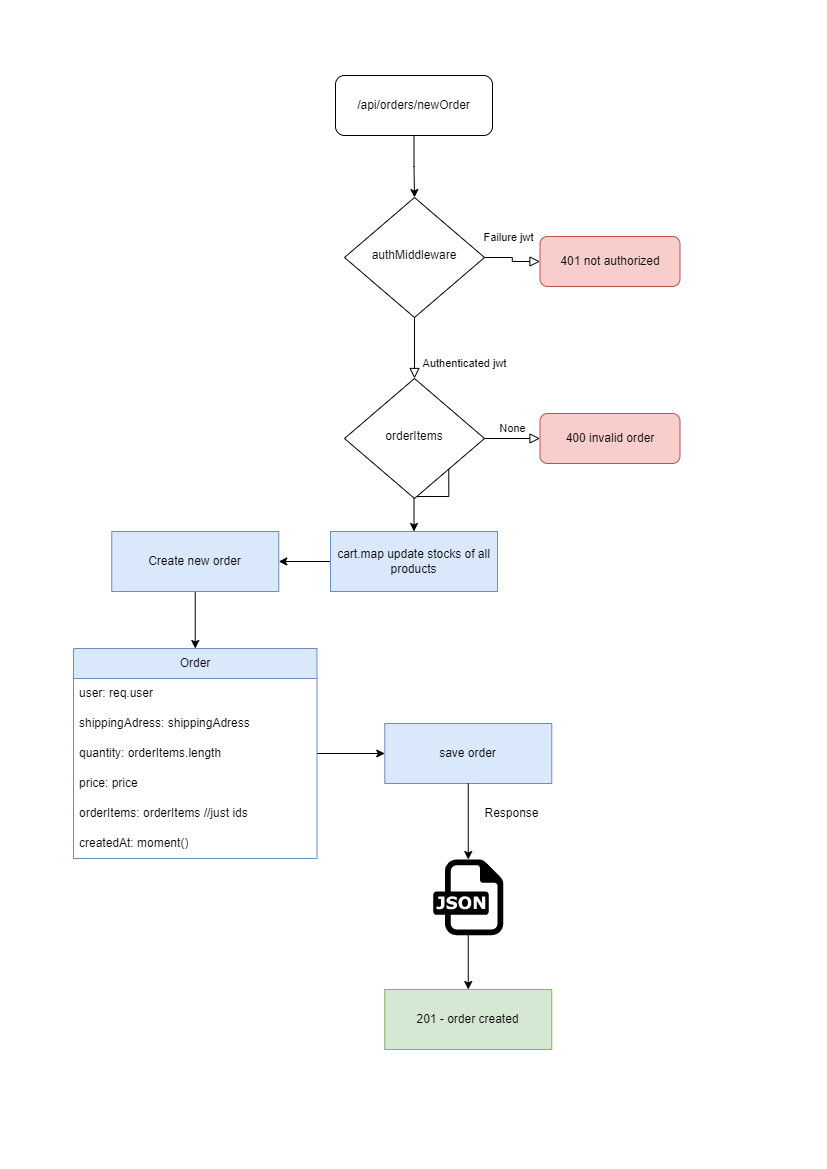

The diagram above was exported from draw.io. Its source (the exported page's mxGraphModel, read from the mxfile embedded in the PNG):
<mxGraphModel dx="1306" dy="829" grid="0" gridSize="10" guides="1" tooltips="1" connect="1" arrows="1" fold="1" page="1" pageScale="1" pageWidth="827" pageHeight="1169" math="0" shadow="0">
  <root>
    <mxCell id="WIyWlLk6GJQsqaUBKTNV-0" />
    <mxCell id="WIyWlLk6GJQsqaUBKTNV-1" parent="WIyWlLk6GJQsqaUBKTNV-0" />
    <mxCell id="1tPp8XJpOZwxmIHg1qJE-30" style="edgeStyle=orthogonalEdgeStyle;rounded=0;orthogonalLoop=1;jettySize=auto;html=1;entryX=0.5;entryY=0;entryDx=0;entryDy=0;" parent="WIyWlLk6GJQsqaUBKTNV-1" source="WIyWlLk6GJQsqaUBKTNV-3" target="WIyWlLk6GJQsqaUBKTNV-6" edge="1">
      <mxGeometry relative="1" as="geometry" />
    </mxCell>
    <mxCell id="WIyWlLk6GJQsqaUBKTNV-3" value="/api/orders/newOrder" style="rounded=1;whiteSpace=wrap;html=1;fontSize=12;glass=0;strokeWidth=1;shadow=0;" parent="WIyWlLk6GJQsqaUBKTNV-1" vertex="1">
      <mxGeometry x="335" y="75" width="157" height="60" as="geometry" />
    </mxCell>
    <mxCell id="WIyWlLk6GJQsqaUBKTNV-4" value="Authenticated jwt" style="rounded=0;html=1;jettySize=auto;orthogonalLoop=1;fontSize=11;endArrow=block;endFill=0;endSize=8;strokeWidth=1;shadow=0;labelBackgroundColor=none;edgeStyle=orthogonalEdgeStyle;entryX=0.5;entryY=0;entryDx=0;entryDy=0;" parent="WIyWlLk6GJQsqaUBKTNV-1" source="WIyWlLk6GJQsqaUBKTNV-6" target="1tPp8XJpOZwxmIHg1qJE-31" edge="1">
      <mxGeometry x="0.5" y="50" relative="1" as="geometry">
        <mxPoint as="offset" />
        <mxPoint x="394.55882352941194" y="356.05098039215704" as="targetPoint" />
      </mxGeometry>
    </mxCell>
    <mxCell id="WIyWlLk6GJQsqaUBKTNV-5" value="Failure jwt" style="edgeStyle=orthogonalEdgeStyle;rounded=0;html=1;jettySize=auto;orthogonalLoop=1;fontSize=11;endArrow=block;endFill=0;endSize=8;strokeWidth=1;shadow=0;labelBackgroundColor=none;" parent="WIyWlLk6GJQsqaUBKTNV-1" source="WIyWlLk6GJQsqaUBKTNV-6" target="WIyWlLk6GJQsqaUBKTNV-7" edge="1">
      <mxGeometry x="-0.2" y="20" relative="1" as="geometry">
        <mxPoint as="offset" />
      </mxGeometry>
    </mxCell>
    <mxCell id="WIyWlLk6GJQsqaUBKTNV-6" value="authMiddleware" style="rhombus;whiteSpace=wrap;html=1;shadow=0;fontFamily=Helvetica;fontSize=12;align=center;strokeWidth=1;spacing=6;spacingTop=-4;" parent="WIyWlLk6GJQsqaUBKTNV-1" vertex="1">
      <mxGeometry x="344" y="197" width="140" height="120" as="geometry" />
    </mxCell>
    <mxCell id="WIyWlLk6GJQsqaUBKTNV-7" value="401 not authorized" style="rounded=1;whiteSpace=wrap;html=1;fontSize=12;glass=0;strokeWidth=1;shadow=0;fillColor=#f8cecc;strokeColor=#b85450;" parent="WIyWlLk6GJQsqaUBKTNV-1" vertex="1">
      <mxGeometry x="539.5" y="236" width="140" height="50" as="geometry" />
    </mxCell>
    <mxCell id="WIyWlLk6GJQsqaUBKTNV-9" value="None" style="edgeStyle=orthogonalEdgeStyle;rounded=0;html=1;jettySize=auto;orthogonalLoop=1;fontSize=11;endArrow=block;endFill=0;endSize=8;strokeWidth=1;shadow=0;labelBackgroundColor=none;entryX=0;entryY=0.5;entryDx=0;entryDy=0;exitX=1;exitY=0.5;exitDx=0;exitDy=0;" parent="WIyWlLk6GJQsqaUBKTNV-1" source="1tPp8XJpOZwxmIHg1qJE-31" target="WIyWlLk6GJQsqaUBKTNV-12" edge="1">
      <mxGeometry y="10" relative="1" as="geometry">
        <mxPoint as="offset" />
        <mxPoint x="469.5" y="443" as="sourcePoint" />
      </mxGeometry>
    </mxCell>
    <mxCell id="1tPp8XJpOZwxmIHg1qJE-29" style="edgeStyle=orthogonalEdgeStyle;rounded=0;orthogonalLoop=1;jettySize=auto;html=1;exitX=0.5;exitY=1;exitDx=0;exitDy=0;" parent="WIyWlLk6GJQsqaUBKTNV-1" target="1tPp8XJpOZwxmIHg1qJE-5" edge="1">
      <mxGeometry relative="1" as="geometry">
        <mxPoint x="448.25" y="460.9999999999998" as="sourcePoint" />
      </mxGeometry>
    </mxCell>
    <mxCell id="WIyWlLk6GJQsqaUBKTNV-12" value="400 invalid order" style="rounded=1;whiteSpace=wrap;html=1;fontSize=12;glass=0;strokeWidth=1;shadow=0;fillColor=#f8cecc;strokeColor=#b85450;" parent="WIyWlLk6GJQsqaUBKTNV-1" vertex="1">
      <mxGeometry x="539.5" y="413" width="140" height="50" as="geometry" />
    </mxCell>
    <mxCell id="1tPp8XJpOZwxmIHg1qJE-3" value="" style="edgeStyle=orthogonalEdgeStyle;rounded=0;orthogonalLoop=1;jettySize=auto;html=1;" parent="WIyWlLk6GJQsqaUBKTNV-1" source="1tPp8XJpOZwxmIHg1qJE-5" target="1tPp8XJpOZwxmIHg1qJE-2" edge="1">
      <mxGeometry relative="1" as="geometry">
        <mxPoint x="491.25" y="552" as="sourcePoint" />
      </mxGeometry>
    </mxCell>
    <mxCell id="1tPp8XJpOZwxmIHg1qJE-26" style="edgeStyle=orthogonalEdgeStyle;rounded=0;orthogonalLoop=1;jettySize=auto;html=1;exitX=0.5;exitY=1;exitDx=0;exitDy=0;entryX=0.5;entryY=0;entryDx=0;entryDy=0;" parent="WIyWlLk6GJQsqaUBKTNV-1" source="1tPp8XJpOZwxmIHg1qJE-2" target="1tPp8XJpOZwxmIHg1qJE-10" edge="1">
      <mxGeometry relative="1" as="geometry" />
    </mxCell>
    <mxCell id="1tPp8XJpOZwxmIHg1qJE-2" value="Create new order" style="whiteSpace=wrap;html=1;fillColor=#dae8fc;strokeColor=#6c8ebf;" parent="WIyWlLk6GJQsqaUBKTNV-1" vertex="1">
      <mxGeometry x="111.25" y="531" width="167" height="60" as="geometry" />
    </mxCell>
    <mxCell id="1tPp8XJpOZwxmIHg1qJE-27" style="edgeStyle=orthogonalEdgeStyle;rounded=0;orthogonalLoop=1;jettySize=auto;html=1;" parent="WIyWlLk6GJQsqaUBKTNV-1" source="1tPp8XJpOZwxmIHg1qJE-10" target="1tPp8XJpOZwxmIHg1qJE-20" edge="1">
      <mxGeometry relative="1" as="geometry" />
    </mxCell>
    <mxCell id="1tPp8XJpOZwxmIHg1qJE-10" value="Order" style="swimlane;fontStyle=0;childLayout=stackLayout;horizontal=1;startSize=30;horizontalStack=0;resizeParent=1;resizeParentMax=0;resizeLast=0;collapsible=1;marginBottom=0;whiteSpace=wrap;html=1;fillColor=#dae8fc;strokeColor=#6c8ebf;" parent="WIyWlLk6GJQsqaUBKTNV-1" vertex="1">
      <mxGeometry x="73" y="648" width="243.5" height="210" as="geometry" />
    </mxCell>
    <mxCell id="1tPp8XJpOZwxmIHg1qJE-11" value="user: req.user" style="text;strokeColor=none;fillColor=none;align=left;verticalAlign=middle;spacingLeft=4;spacingRight=4;overflow=hidden;points=[[0,0.5],[1,0.5]];portConstraint=eastwest;rotatable=0;whiteSpace=wrap;html=1;" parent="1tPp8XJpOZwxmIHg1qJE-10" vertex="1">
      <mxGeometry y="30" width="243.5" height="30" as="geometry" />
    </mxCell>
    <mxCell id="1tPp8XJpOZwxmIHg1qJE-12" value="shippingAdress: shippingAdress" style="text;strokeColor=none;fillColor=none;align=left;verticalAlign=middle;spacingLeft=4;spacingRight=4;overflow=hidden;points=[[0,0.5],[1,0.5]];portConstraint=eastwest;rotatable=0;whiteSpace=wrap;html=1;" parent="1tPp8XJpOZwxmIHg1qJE-10" vertex="1">
      <mxGeometry y="60" width="243.5" height="30" as="geometry" />
    </mxCell>
    <mxCell id="1tPp8XJpOZwxmIHg1qJE-18" value="quantity: orderItems.length" style="text;strokeColor=none;fillColor=none;align=left;verticalAlign=middle;spacingLeft=4;spacingRight=4;overflow=hidden;points=[[0,0.5],[1,0.5]];portConstraint=eastwest;rotatable=0;whiteSpace=wrap;html=1;" parent="1tPp8XJpOZwxmIHg1qJE-10" vertex="1">
      <mxGeometry y="90" width="243.5" height="30" as="geometry" />
    </mxCell>
    <mxCell id="1tPp8XJpOZwxmIHg1qJE-17" value="price: price" style="text;strokeColor=none;fillColor=none;align=left;verticalAlign=middle;spacingLeft=4;spacingRight=4;overflow=hidden;points=[[0,0.5],[1,0.5]];portConstraint=eastwest;rotatable=0;whiteSpace=wrap;html=1;" parent="1tPp8XJpOZwxmIHg1qJE-10" vertex="1">
      <mxGeometry y="120" width="243.5" height="30" as="geometry" />
    </mxCell>
    <mxCell id="1tPp8XJpOZwxmIHg1qJE-13" value="orderItems: orderItems //just ids" style="text;strokeColor=none;fillColor=none;align=left;verticalAlign=middle;spacingLeft=4;spacingRight=4;overflow=hidden;points=[[0,0.5],[1,0.5]];portConstraint=eastwest;rotatable=0;whiteSpace=wrap;html=1;" parent="1tPp8XJpOZwxmIHg1qJE-10" vertex="1">
      <mxGeometry y="150" width="243.5" height="30" as="geometry" />
    </mxCell>
    <mxCell id="1tPp8XJpOZwxmIHg1qJE-19" value="createdAt: moment()" style="text;strokeColor=none;fillColor=none;align=left;verticalAlign=middle;spacingLeft=4;spacingRight=4;overflow=hidden;points=[[0,0.5],[1,0.5]];portConstraint=eastwest;rotatable=0;whiteSpace=wrap;html=1;" parent="1tPp8XJpOZwxmIHg1qJE-10" vertex="1">
      <mxGeometry y="180" width="243.5" height="30" as="geometry" />
    </mxCell>
    <mxCell id="1tPp8XJpOZwxmIHg1qJE-23" value="" style="edgeStyle=orthogonalEdgeStyle;rounded=0;orthogonalLoop=1;jettySize=auto;html=1;" parent="WIyWlLk6GJQsqaUBKTNV-1" source="1tPp8XJpOZwxmIHg1qJE-36" target="1tPp8XJpOZwxmIHg1qJE-22" edge="1">
      <mxGeometry relative="1" as="geometry" />
    </mxCell>
    <mxCell id="1tPp8XJpOZwxmIHg1qJE-20" value="save order" style="whiteSpace=wrap;html=1;fontStyle=0;startSize=30;fillColor=#dae8fc;strokeColor=#6c8ebf;" parent="WIyWlLk6GJQsqaUBKTNV-1" vertex="1">
      <mxGeometry x="384.25" y="723" width="167" height="60" as="geometry" />
    </mxCell>
    <mxCell id="1tPp8XJpOZwxmIHg1qJE-22" value="201 - order created" style="whiteSpace=wrap;html=1;fontStyle=0;startSize=30;fillColor=#d5e8d4;strokeColor=#82b366;" parent="WIyWlLk6GJQsqaUBKTNV-1" vertex="1">
      <mxGeometry x="384.25" y="989" width="167" height="60" as="geometry" />
    </mxCell>
    <mxCell id="1tPp8XJpOZwxmIHg1qJE-5" value="cart.map update stocks of all products" style="whiteSpace=wrap;html=1;fillColor=#dae8fc;strokeColor=#6c8ebf;" parent="WIyWlLk6GJQsqaUBKTNV-1" vertex="1">
      <mxGeometry x="330" y="531" width="167" height="60" as="geometry" />
    </mxCell>
    <mxCell id="1tPp8XJpOZwxmIHg1qJE-31" value="orderItems" style="rhombus;whiteSpace=wrap;html=1;shadow=0;fontFamily=Helvetica;fontSize=12;align=center;strokeWidth=1;spacing=6;spacingTop=-4;" parent="WIyWlLk6GJQsqaUBKTNV-1" vertex="1">
      <mxGeometry x="344" y="378" width="140" height="120" as="geometry" />
    </mxCell>
    <mxCell id="1tPp8XJpOZwxmIHg1qJE-33" value="Response" style="text;html=1;align=center;verticalAlign=middle;resizable=0;points=[];autosize=1;strokeColor=none;fillColor=none;" parent="WIyWlLk6GJQsqaUBKTNV-1" vertex="1">
      <mxGeometry x="471.25" y="798" width="80" height="30" as="geometry" />
    </mxCell>
    <mxCell id="1tPp8XJpOZwxmIHg1qJE-37" value="" style="edgeStyle=orthogonalEdgeStyle;rounded=0;orthogonalLoop=1;jettySize=auto;html=1;" parent="WIyWlLk6GJQsqaUBKTNV-1" source="1tPp8XJpOZwxmIHg1qJE-20" target="1tPp8XJpOZwxmIHg1qJE-36" edge="1">
      <mxGeometry relative="1" as="geometry">
        <mxPoint x="467.25" y="783" as="sourcePoint" />
        <mxPoint x="467.25" y="1008" as="targetPoint" />
      </mxGeometry>
    </mxCell>
    <mxCell id="1tPp8XJpOZwxmIHg1qJE-36" value="" style="dashed=0;outlineConnect=0;html=1;align=center;labelPosition=center;verticalLabelPosition=bottom;verticalAlign=top;shape=mxgraph.weblogos.json" parent="WIyWlLk6GJQsqaUBKTNV-1" vertex="1">
      <mxGeometry x="432.75" y="859" width="70" height="75.8" as="geometry" />
    </mxCell>
  </root>
</mxGraphModel>